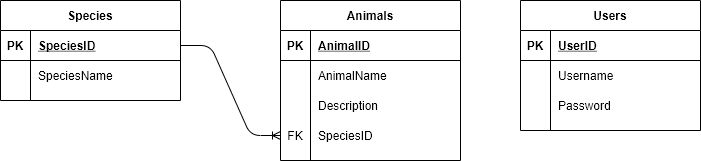

The diagram above was exported from draw.io. Its source (the exported page's mxGraphModel, read from the mxfile embedded in the PNG):
<mxGraphModel dx="868" dy="534" grid="1" gridSize="10" guides="1" tooltips="1" connect="1" arrows="1" fold="1" page="1" pageScale="1" pageWidth="850" pageHeight="1100" math="0" shadow="0">
  <root>
    <mxCell id="0" />
    <mxCell id="1" parent="0" />
    <mxCell id="APy4hLnhVHH1IQfBA8X4-1" value="Species" style="shape=table;startSize=30;container=1;collapsible=1;childLayout=tableLayout;fixedRows=1;rowLines=0;fontStyle=1;align=center;resizeLast=1;" vertex="1" parent="1">
      <mxGeometry x="40" y="40" width="180" height="100" as="geometry" />
    </mxCell>
    <mxCell id="APy4hLnhVHH1IQfBA8X4-2" value="" style="shape=partialRectangle;collapsible=0;dropTarget=0;pointerEvents=0;fillColor=none;top=0;left=0;bottom=1;right=0;points=[[0,0.5],[1,0.5]];portConstraint=eastwest;" vertex="1" parent="APy4hLnhVHH1IQfBA8X4-1">
      <mxGeometry y="30" width="180" height="30" as="geometry" />
    </mxCell>
    <mxCell id="APy4hLnhVHH1IQfBA8X4-3" value="PK" style="shape=partialRectangle;connectable=0;fillColor=none;top=0;left=0;bottom=0;right=0;fontStyle=1;overflow=hidden;" vertex="1" parent="APy4hLnhVHH1IQfBA8X4-2">
      <mxGeometry width="30" height="30" as="geometry" />
    </mxCell>
    <mxCell id="APy4hLnhVHH1IQfBA8X4-4" value="SpeciesID" style="shape=partialRectangle;connectable=0;fillColor=none;top=0;left=0;bottom=0;right=0;align=left;spacingLeft=6;fontStyle=5;overflow=hidden;" vertex="1" parent="APy4hLnhVHH1IQfBA8X4-2">
      <mxGeometry x="30" width="150" height="30" as="geometry" />
    </mxCell>
    <mxCell id="APy4hLnhVHH1IQfBA8X4-5" value="" style="shape=partialRectangle;collapsible=0;dropTarget=0;pointerEvents=0;fillColor=none;top=0;left=0;bottom=0;right=0;points=[[0,0.5],[1,0.5]];portConstraint=eastwest;" vertex="1" parent="APy4hLnhVHH1IQfBA8X4-1">
      <mxGeometry y="60" width="180" height="30" as="geometry" />
    </mxCell>
    <mxCell id="APy4hLnhVHH1IQfBA8X4-6" value="" style="shape=partialRectangle;connectable=0;fillColor=none;top=0;left=0;bottom=0;right=0;editable=1;overflow=hidden;" vertex="1" parent="APy4hLnhVHH1IQfBA8X4-5">
      <mxGeometry width="30" height="30" as="geometry" />
    </mxCell>
    <mxCell id="APy4hLnhVHH1IQfBA8X4-7" value="SpeciesName" style="shape=partialRectangle;connectable=0;fillColor=none;top=0;left=0;bottom=0;right=0;align=left;spacingLeft=6;overflow=hidden;" vertex="1" parent="APy4hLnhVHH1IQfBA8X4-5">
      <mxGeometry x="30" width="150" height="30" as="geometry" />
    </mxCell>
    <mxCell id="APy4hLnhVHH1IQfBA8X4-14" value="Animals" style="shape=table;startSize=30;container=1;collapsible=1;childLayout=tableLayout;fixedRows=1;rowLines=0;fontStyle=1;align=center;resizeLast=1;" vertex="1" parent="1">
      <mxGeometry x="320" y="40" width="180" height="160" as="geometry" />
    </mxCell>
    <mxCell id="APy4hLnhVHH1IQfBA8X4-15" value="" style="shape=partialRectangle;collapsible=0;dropTarget=0;pointerEvents=0;fillColor=none;top=0;left=0;bottom=1;right=0;points=[[0,0.5],[1,0.5]];portConstraint=eastwest;" vertex="1" parent="APy4hLnhVHH1IQfBA8X4-14">
      <mxGeometry y="30" width="180" height="30" as="geometry" />
    </mxCell>
    <mxCell id="APy4hLnhVHH1IQfBA8X4-16" value="PK" style="shape=partialRectangle;connectable=0;fillColor=none;top=0;left=0;bottom=0;right=0;fontStyle=1;overflow=hidden;" vertex="1" parent="APy4hLnhVHH1IQfBA8X4-15">
      <mxGeometry width="30" height="30" as="geometry" />
    </mxCell>
    <mxCell id="APy4hLnhVHH1IQfBA8X4-17" value="AnimalID" style="shape=partialRectangle;connectable=0;fillColor=none;top=0;left=0;bottom=0;right=0;align=left;spacingLeft=6;fontStyle=5;overflow=hidden;" vertex="1" parent="APy4hLnhVHH1IQfBA8X4-15">
      <mxGeometry x="30" width="150" height="30" as="geometry" />
    </mxCell>
    <mxCell id="APy4hLnhVHH1IQfBA8X4-18" value="" style="shape=partialRectangle;collapsible=0;dropTarget=0;pointerEvents=0;fillColor=none;top=0;left=0;bottom=0;right=0;points=[[0,0.5],[1,0.5]];portConstraint=eastwest;" vertex="1" parent="APy4hLnhVHH1IQfBA8X4-14">
      <mxGeometry y="60" width="180" height="30" as="geometry" />
    </mxCell>
    <mxCell id="APy4hLnhVHH1IQfBA8X4-19" value="" style="shape=partialRectangle;connectable=0;fillColor=none;top=0;left=0;bottom=0;right=0;editable=1;overflow=hidden;" vertex="1" parent="APy4hLnhVHH1IQfBA8X4-18">
      <mxGeometry width="30" height="30" as="geometry" />
    </mxCell>
    <mxCell id="APy4hLnhVHH1IQfBA8X4-20" value="AnimalName" style="shape=partialRectangle;connectable=0;fillColor=none;top=0;left=0;bottom=0;right=0;align=left;spacingLeft=6;overflow=hidden;" vertex="1" parent="APy4hLnhVHH1IQfBA8X4-18">
      <mxGeometry x="30" width="150" height="30" as="geometry" />
    </mxCell>
    <mxCell id="APy4hLnhVHH1IQfBA8X4-21" value="" style="shape=partialRectangle;collapsible=0;dropTarget=0;pointerEvents=0;fillColor=none;top=0;left=0;bottom=0;right=0;points=[[0,0.5],[1,0.5]];portConstraint=eastwest;" vertex="1" parent="APy4hLnhVHH1IQfBA8X4-14">
      <mxGeometry y="90" width="180" height="30" as="geometry" />
    </mxCell>
    <mxCell id="APy4hLnhVHH1IQfBA8X4-22" value="" style="shape=partialRectangle;connectable=0;fillColor=none;top=0;left=0;bottom=0;right=0;editable=1;overflow=hidden;" vertex="1" parent="APy4hLnhVHH1IQfBA8X4-21">
      <mxGeometry width="30" height="30" as="geometry" />
    </mxCell>
    <mxCell id="APy4hLnhVHH1IQfBA8X4-23" value="Description" style="shape=partialRectangle;connectable=0;fillColor=none;top=0;left=0;bottom=0;right=0;align=left;spacingLeft=6;overflow=hidden;" vertex="1" parent="APy4hLnhVHH1IQfBA8X4-21">
      <mxGeometry x="30" width="150" height="30" as="geometry" />
    </mxCell>
    <mxCell id="APy4hLnhVHH1IQfBA8X4-24" value="" style="shape=partialRectangle;collapsible=0;dropTarget=0;pointerEvents=0;fillColor=none;top=0;left=0;bottom=0;right=0;points=[[0,0.5],[1,0.5]];portConstraint=eastwest;" vertex="1" parent="APy4hLnhVHH1IQfBA8X4-14">
      <mxGeometry y="120" width="180" height="30" as="geometry" />
    </mxCell>
    <mxCell id="APy4hLnhVHH1IQfBA8X4-25" value="FK" style="shape=partialRectangle;connectable=0;fillColor=none;top=0;left=0;bottom=0;right=0;editable=1;overflow=hidden;" vertex="1" parent="APy4hLnhVHH1IQfBA8X4-24">
      <mxGeometry width="30" height="30" as="geometry" />
    </mxCell>
    <mxCell id="APy4hLnhVHH1IQfBA8X4-26" value="SpeciesID" style="shape=partialRectangle;connectable=0;fillColor=none;top=0;left=0;bottom=0;right=0;align=left;spacingLeft=6;overflow=hidden;" vertex="1" parent="APy4hLnhVHH1IQfBA8X4-24">
      <mxGeometry x="30" width="150" height="30" as="geometry" />
    </mxCell>
    <mxCell id="APy4hLnhVHH1IQfBA8X4-27" value="Users" style="shape=table;startSize=30;container=1;collapsible=1;childLayout=tableLayout;fixedRows=1;rowLines=0;fontStyle=1;align=center;resizeLast=1;" vertex="1" parent="1">
      <mxGeometry x="560" y="40" width="180" height="130" as="geometry" />
    </mxCell>
    <mxCell id="APy4hLnhVHH1IQfBA8X4-28" value="" style="shape=partialRectangle;collapsible=0;dropTarget=0;pointerEvents=0;fillColor=none;top=0;left=0;bottom=1;right=0;points=[[0,0.5],[1,0.5]];portConstraint=eastwest;" vertex="1" parent="APy4hLnhVHH1IQfBA8X4-27">
      <mxGeometry y="30" width="180" height="30" as="geometry" />
    </mxCell>
    <mxCell id="APy4hLnhVHH1IQfBA8X4-29" value="PK" style="shape=partialRectangle;connectable=0;fillColor=none;top=0;left=0;bottom=0;right=0;fontStyle=1;overflow=hidden;" vertex="1" parent="APy4hLnhVHH1IQfBA8X4-28">
      <mxGeometry width="30" height="30" as="geometry" />
    </mxCell>
    <mxCell id="APy4hLnhVHH1IQfBA8X4-30" value="UserID" style="shape=partialRectangle;connectable=0;fillColor=none;top=0;left=0;bottom=0;right=0;align=left;spacingLeft=6;fontStyle=5;overflow=hidden;" vertex="1" parent="APy4hLnhVHH1IQfBA8X4-28">
      <mxGeometry x="30" width="150" height="30" as="geometry" />
    </mxCell>
    <mxCell id="APy4hLnhVHH1IQfBA8X4-31" value="" style="shape=partialRectangle;collapsible=0;dropTarget=0;pointerEvents=0;fillColor=none;top=0;left=0;bottom=0;right=0;points=[[0,0.5],[1,0.5]];portConstraint=eastwest;" vertex="1" parent="APy4hLnhVHH1IQfBA8X4-27">
      <mxGeometry y="60" width="180" height="30" as="geometry" />
    </mxCell>
    <mxCell id="APy4hLnhVHH1IQfBA8X4-32" value="" style="shape=partialRectangle;connectable=0;fillColor=none;top=0;left=0;bottom=0;right=0;editable=1;overflow=hidden;" vertex="1" parent="APy4hLnhVHH1IQfBA8X4-31">
      <mxGeometry width="30" height="30" as="geometry" />
    </mxCell>
    <mxCell id="APy4hLnhVHH1IQfBA8X4-33" value="Username" style="shape=partialRectangle;connectable=0;fillColor=none;top=0;left=0;bottom=0;right=0;align=left;spacingLeft=6;overflow=hidden;" vertex="1" parent="APy4hLnhVHH1IQfBA8X4-31">
      <mxGeometry x="30" width="150" height="30" as="geometry" />
    </mxCell>
    <mxCell id="APy4hLnhVHH1IQfBA8X4-34" value="" style="shape=partialRectangle;collapsible=0;dropTarget=0;pointerEvents=0;fillColor=none;top=0;left=0;bottom=0;right=0;points=[[0,0.5],[1,0.5]];portConstraint=eastwest;" vertex="1" parent="APy4hLnhVHH1IQfBA8X4-27">
      <mxGeometry y="90" width="180" height="30" as="geometry" />
    </mxCell>
    <mxCell id="APy4hLnhVHH1IQfBA8X4-35" value="" style="shape=partialRectangle;connectable=0;fillColor=none;top=0;left=0;bottom=0;right=0;editable=1;overflow=hidden;" vertex="1" parent="APy4hLnhVHH1IQfBA8X4-34">
      <mxGeometry width="30" height="30" as="geometry" />
    </mxCell>
    <mxCell id="APy4hLnhVHH1IQfBA8X4-36" value="Password" style="shape=partialRectangle;connectable=0;fillColor=none;top=0;left=0;bottom=0;right=0;align=left;spacingLeft=6;overflow=hidden;" vertex="1" parent="APy4hLnhVHH1IQfBA8X4-34">
      <mxGeometry x="30" width="150" height="30" as="geometry" />
    </mxCell>
    <mxCell id="APy4hLnhVHH1IQfBA8X4-40" value="" style="edgeStyle=entityRelationEdgeStyle;fontSize=12;html=1;endArrow=ERoneToMany;exitX=1;exitY=0.5;exitDx=0;exitDy=0;entryX=0;entryY=0.5;entryDx=0;entryDy=0;" edge="1" parent="1" source="APy4hLnhVHH1IQfBA8X4-2" target="APy4hLnhVHH1IQfBA8X4-24">
      <mxGeometry width="100" height="100" relative="1" as="geometry">
        <mxPoint x="240" y="200" as="sourcePoint" />
        <mxPoint x="340" y="100" as="targetPoint" />
      </mxGeometry>
    </mxCell>
  </root>
</mxGraphModel>